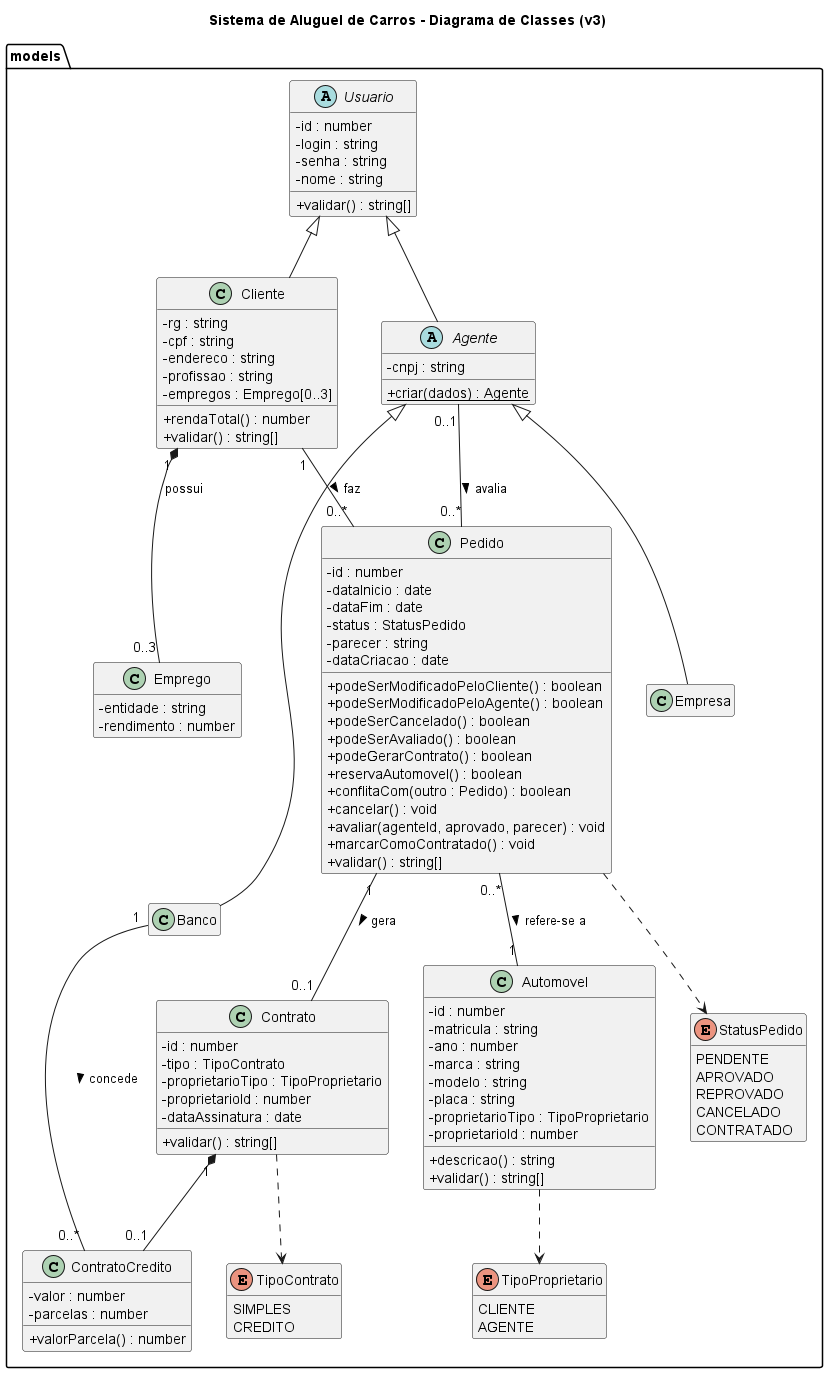

The diagram above was rendered by PlantUML. Its source (embedded in the PNG):
@startuml classes
title Sistema de Aluguel de Carros - Diagrama de Classes (v3)
skinparam classAttributeIconSize 0
hide empty members

package models {
  abstract class Usuario {
    - id : number
    - login : string
    - senha : string
    - nome : string
    + validar() : string[]
  }

  class Cliente {
    - rg : string
    - cpf : string
    - endereco : string
    - profissao : string
    - empregos : Emprego[0..3]
    + rendaTotal() : number
    + validar() : string[]
  }

  class Emprego {
    - entidade : string
    - rendimento : number
  }

  abstract class Agente {
    - cnpj : string
    + {static} criar(dados) : Agente
  }

  class Empresa
  class Banco

  class Automovel {
    - id : number
    - matricula : string
    - ano : number
    - marca : string
    - modelo : string
    - placa : string
    - proprietarioTipo : TipoProprietario
    - proprietarioId : number
    + descricao() : string
    + validar() : string[]
  }

  class Pedido {
    - id : number
    - dataInicio : date
    - dataFim : date
    - status : StatusPedido
    - parecer : string
    - dataCriacao : date
    + podeSerModificadoPeloCliente() : boolean
    + podeSerModificadoPeloAgente() : boolean
    + podeSerCancelado() : boolean
    + podeSerAvaliado() : boolean
    + podeGerarContrato() : boolean
    + reservaAutomovel() : boolean
    + conflitaCom(outro : Pedido) : boolean
    + cancelar() : void
    + avaliar(agenteId, aprovado, parecer) : void
    + marcarComoContratado() : void
    + validar() : string[]
  }

  class Contrato {
    - id : number
    - tipo : TipoContrato
    - proprietarioTipo : TipoProprietario
    - proprietarioId : number
    - dataAssinatura : date
    + validar() : string[]
  }

  class ContratoCredito {
    - valor : number
    - parcelas : number
    + valorParcela() : number
  }

  enum StatusPedido {
    PENDENTE
    APROVADO
    REPROVADO
    CANCELADO
    CONTRATADO
  }

  enum TipoContrato {
    SIMPLES
    CREDITO
  }

  enum TipoProprietario {
    CLIENTE
    AGENTE
  }
}

Usuario <|-- Cliente
Usuario <|-- Agente
Agente <|-- Empresa
Agente <|-- Banco

Cliente "1" *-- "0..3" Emprego : possui
Cliente "1" -- "0..*" Pedido : faz >
Pedido "0..*" -- "1" Automovel : refere-se a >
Agente "0..1" -- "0..*" Pedido : avalia >
Pedido "1" -- "0..1" Contrato : gera >
Contrato "1" *-- "0..1" ContratoCredito
Banco "1" -- "0..*" ContratoCredito : concede >
Automovel ..> TipoProprietario
Pedido ..> StatusPedido
Contrato ..> TipoContrato
@enduml